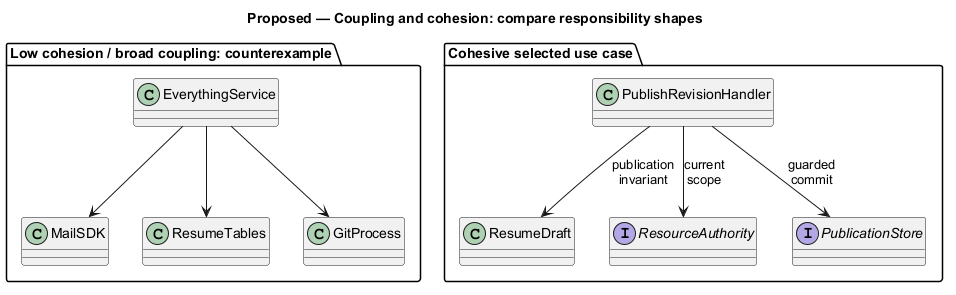

The diagram above was rendered by PlantUML. Its source (embedded in the PNG):
@startuml
' OWNER-MVP-2026-11-04 review: Reference / design method. Native Git/OO/data notation illustration, not a commitment to advanced product features.
allowmixing
title Proposed — Coupling and cohesion: compare responsibility shapes
skinparam backgroundColor white
skinparam shadowing false
skinparam defaultFontName Arial
skinparam classAttributeIconSize 0
skinparam maxMessageSize 65

package "Low cohesion / broad coupling: counterexample" {
 class "EverythingService" as E
 class MailSDK
 class ResumeTables
 class GitProcess
 E --> MailSDK
 E --> ResumeTables
 E --> GitProcess
}
package "Cohesive selected use case" {
 class "PublishRevisionHandler" as H
 class "ResumeDraft" as D
 interface "ResourceAuthority" as A
 interface "PublicationStore" as S
 H --> D : publication invariant
 H --> A : current scope
 H --> S : guarded commit
}

@enduml